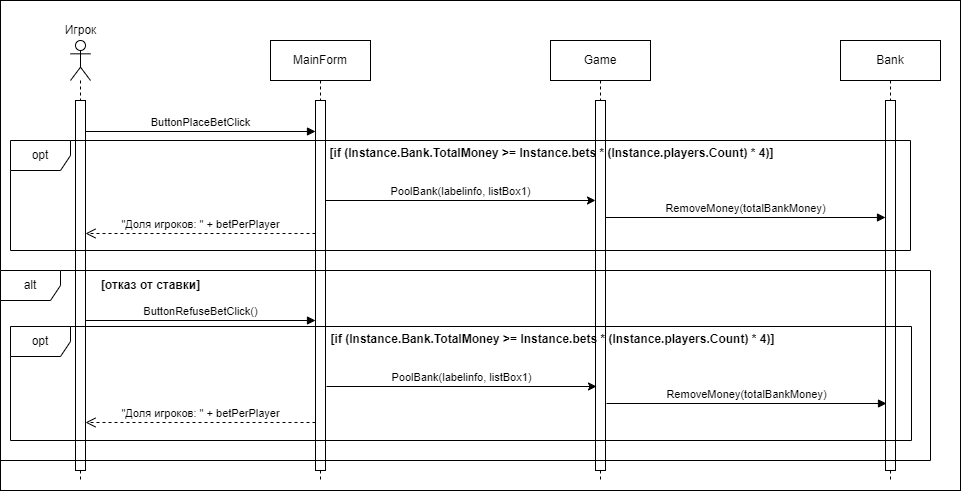

The diagram above was exported from draw.io. Its source (the exported page's mxGraphModel, read from the mxfile embedded in the PNG):
<mxGraphModel dx="1002" dy="575" grid="1" gridSize="10" guides="1" tooltips="1" connect="1" arrows="1" fold="1" page="1" pageScale="1" pageWidth="1169" pageHeight="1654" math="0" shadow="0">
  <root>
    <mxCell id="0" />
    <mxCell id="1" parent="0" />
    <mxCell id="A2dliaR68keywHxFCUzQ-23" value="" style="rounded=0;whiteSpace=wrap;html=1;" parent="1" vertex="1">
      <mxGeometry y="40" width="960" height="490" as="geometry" />
    </mxCell>
    <mxCell id="A2dliaR68keywHxFCUzQ-1" value="" style="shape=umlLifeline;perimeter=lifelinePerimeter;whiteSpace=wrap;html=1;container=1;dropTarget=0;collapsible=0;recursiveResize=0;outlineConnect=0;portConstraint=eastwest;newEdgeStyle={&quot;curved&quot;:0,&quot;rounded&quot;:0};participant=umlActor;" parent="1" vertex="1">
      <mxGeometry x="70" y="80" width="20" height="440" as="geometry" />
    </mxCell>
    <mxCell id="A2dliaR68keywHxFCUzQ-3" value="" style="html=1;points=[[0,0,0,0,5],[0,1,0,0,-5],[1,0,0,0,5],[1,1,0,0,-5]];perimeter=orthogonalPerimeter;outlineConnect=0;targetShapes=umlLifeline;portConstraint=eastwest;newEdgeStyle={&quot;curved&quot;:0,&quot;rounded&quot;:0};" parent="A2dliaR68keywHxFCUzQ-1" vertex="1">
      <mxGeometry x="5" y="60" width="10" height="370" as="geometry" />
    </mxCell>
    <mxCell id="A2dliaR68keywHxFCUzQ-2" value="Игрок" style="text;html=1;align=center;verticalAlign=middle;resizable=0;points=[];autosize=1;strokeColor=none;fillColor=none;" parent="1" vertex="1">
      <mxGeometry x="50" y="55" width="60" height="30" as="geometry" />
    </mxCell>
    <mxCell id="A2dliaR68keywHxFCUzQ-4" value="MainForm" style="shape=umlLifeline;perimeter=lifelinePerimeter;whiteSpace=wrap;html=1;container=1;dropTarget=0;collapsible=0;recursiveResize=0;outlineConnect=0;portConstraint=eastwest;newEdgeStyle={&quot;curved&quot;:0,&quot;rounded&quot;:0};" parent="1" vertex="1">
      <mxGeometry x="270" y="80" width="100" height="440" as="geometry" />
    </mxCell>
    <mxCell id="A2dliaR68keywHxFCUzQ-5" value="" style="html=1;points=[[0,0,0,0,5],[0,1,0,0,-5],[1,0,0,0,5],[1,1,0,0,-5]];perimeter=orthogonalPerimeter;outlineConnect=0;targetShapes=umlLifeline;portConstraint=eastwest;newEdgeStyle={&quot;curved&quot;:0,&quot;rounded&quot;:0};" parent="A2dliaR68keywHxFCUzQ-4" vertex="1">
      <mxGeometry x="45" y="60" width="10" height="370" as="geometry" />
    </mxCell>
    <mxCell id="A2dliaR68keywHxFCUzQ-6" value="Bank" style="shape=umlLifeline;perimeter=lifelinePerimeter;whiteSpace=wrap;html=1;container=1;dropTarget=0;collapsible=0;recursiveResize=0;outlineConnect=0;portConstraint=eastwest;newEdgeStyle={&quot;curved&quot;:0,&quot;rounded&quot;:0};" parent="1" vertex="1">
      <mxGeometry x="840" y="80" width="100" height="440" as="geometry" />
    </mxCell>
    <mxCell id="A2dliaR68keywHxFCUzQ-7" value="" style="html=1;points=[[0,0,0,0,5],[0,1,0,0,-5],[1,0,0,0,5],[1,1,0,0,-5]];perimeter=orthogonalPerimeter;outlineConnect=0;targetShapes=umlLifeline;portConstraint=eastwest;newEdgeStyle={&quot;curved&quot;:0,&quot;rounded&quot;:0};" parent="A2dliaR68keywHxFCUzQ-6" vertex="1">
      <mxGeometry x="45" y="60" width="10" height="370" as="geometry" />
    </mxCell>
    <mxCell id="A2dliaR68keywHxFCUzQ-8" value="ButtonPlaceBetClick" style="html=1;verticalAlign=bottom;endArrow=block;curved=0;rounded=0;" parent="1" edge="1">
      <mxGeometry width="80" relative="1" as="geometry">
        <mxPoint x="85" y="171" as="sourcePoint" />
        <mxPoint x="315" y="171" as="targetPoint" />
      </mxGeometry>
    </mxCell>
    <mxCell id="A2dliaR68keywHxFCUzQ-9" value="Game" style="shape=umlLifeline;perimeter=lifelinePerimeter;whiteSpace=wrap;html=1;container=1;dropTarget=0;collapsible=0;recursiveResize=0;outlineConnect=0;portConstraint=eastwest;newEdgeStyle={&quot;curved&quot;:0,&quot;rounded&quot;:0};" parent="1" vertex="1">
      <mxGeometry x="550" y="80" width="100" height="440" as="geometry" />
    </mxCell>
    <mxCell id="A2dliaR68keywHxFCUzQ-10" value="" style="html=1;points=[[0,0,0,0,5],[0,1,0,0,-5],[1,0,0,0,5],[1,1,0,0,-5]];perimeter=orthogonalPerimeter;outlineConnect=0;targetShapes=umlLifeline;portConstraint=eastwest;newEdgeStyle={&quot;curved&quot;:0,&quot;rounded&quot;:0};" parent="A2dliaR68keywHxFCUzQ-9" vertex="1">
      <mxGeometry x="45" y="60" width="10" height="370" as="geometry" />
    </mxCell>
    <mxCell id="A2dliaR68keywHxFCUzQ-12" value="PoolBank(labelinfo, listBox1)" style="html=1;verticalAlign=bottom;endArrow=classic;curved=0;rounded=0;endFill=1;" parent="1" edge="1">
      <mxGeometry width="80" relative="1" as="geometry">
        <mxPoint x="325" y="240" as="sourcePoint" />
        <mxPoint x="595" y="240" as="targetPoint" />
      </mxGeometry>
    </mxCell>
    <mxCell id="A2dliaR68keywHxFCUzQ-13" value="RemoveMoney(totalBankMoney)" style="html=1;verticalAlign=bottom;endArrow=block;curved=0;rounded=0;" parent="1" edge="1">
      <mxGeometry width="80" relative="1" as="geometry">
        <mxPoint x="605" y="257" as="sourcePoint" />
        <mxPoint x="885" y="257" as="targetPoint" />
      </mxGeometry>
    </mxCell>
    <mxCell id="A2dliaR68keywHxFCUzQ-14" value="opt" style="shape=umlFrame;whiteSpace=wrap;html=1;pointerEvents=0;" parent="1" vertex="1">
      <mxGeometry x="10" y="180" width="900" height="110" as="geometry" />
    </mxCell>
    <mxCell id="A2dliaR68keywHxFCUzQ-15" value="&lt;b&gt;[if (Instance.Bank.TotalMoney &amp;gt;= Instance.bets * (Instance.players.Count) * 4)]&lt;/b&gt;" style="text;html=1;align=center;verticalAlign=middle;resizable=0;points=[];autosize=1;strokeColor=none;fillColor=none;" parent="1" vertex="1">
      <mxGeometry x="316" y="178" width="470" height="30" as="geometry" />
    </mxCell>
    <mxCell id="A2dliaR68keywHxFCUzQ-16" value="ButtonRefuseBetClick()" style="html=1;verticalAlign=bottom;endArrow=block;curved=0;rounded=0;" parent="1" edge="1">
      <mxGeometry width="80" relative="1" as="geometry">
        <mxPoint x="85" y="360" as="sourcePoint" />
        <mxPoint x="315" y="360" as="targetPoint" />
      </mxGeometry>
    </mxCell>
    <mxCell id="A2dliaR68keywHxFCUzQ-18" value="PoolBank(labelinfo, listBox1)" style="html=1;verticalAlign=bottom;endArrow=classic;curved=0;rounded=0;endFill=1;" parent="1" edge="1">
      <mxGeometry width="80" relative="1" as="geometry">
        <mxPoint x="326" y="426" as="sourcePoint" />
        <mxPoint x="596" y="426" as="targetPoint" />
      </mxGeometry>
    </mxCell>
    <mxCell id="A2dliaR68keywHxFCUzQ-19" value="RemoveMoney(totalBankMoney)" style="html=1;verticalAlign=bottom;endArrow=block;curved=0;rounded=0;" parent="1" edge="1">
      <mxGeometry width="80" relative="1" as="geometry">
        <mxPoint x="606" y="443" as="sourcePoint" />
        <mxPoint x="886" y="443" as="targetPoint" />
      </mxGeometry>
    </mxCell>
    <mxCell id="A2dliaR68keywHxFCUzQ-20" value="opt" style="shape=umlFrame;whiteSpace=wrap;html=1;pointerEvents=0;" parent="1" vertex="1">
      <mxGeometry x="10" y="366" width="901" height="114" as="geometry" />
    </mxCell>
    <mxCell id="A2dliaR68keywHxFCUzQ-21" value="&lt;b&gt;[if (Instance.Bank.TotalMoney &amp;gt;= Instance.bets * (Instance.players.Count) * 4)]&lt;/b&gt;" style="text;html=1;align=center;verticalAlign=middle;resizable=0;points=[];autosize=1;strokeColor=none;fillColor=none;" parent="1" vertex="1">
      <mxGeometry x="317" y="364" width="470" height="30" as="geometry" />
    </mxCell>
    <mxCell id="A2dliaR68keywHxFCUzQ-22" value="alt" style="shape=umlFrame;whiteSpace=wrap;html=1;pointerEvents=0;" parent="1" vertex="1">
      <mxGeometry y="310" width="930" height="190" as="geometry" />
    </mxCell>
    <mxCell id="J9-2gjvESuZwuhIxeUVq-3" value="&lt;b&gt;[отказ от ставки]&lt;/b&gt;" style="text;html=1;align=center;verticalAlign=middle;resizable=0;points=[];autosize=1;strokeColor=none;fillColor=none;" parent="1" vertex="1">
      <mxGeometry x="90" y="310" width="120" height="30" as="geometry" />
    </mxCell>
    <mxCell id="0s9JvzR2sHTL3kqErYTG-1" value="&quot;Доля игроков: &quot; + betPerPlayer" style="html=1;verticalAlign=bottom;endArrow=open;dashed=1;endSize=8;curved=0;rounded=0;" edge="1" parent="1">
      <mxGeometry relative="1" as="geometry">
        <mxPoint x="315" y="273" as="sourcePoint" />
        <mxPoint x="85" y="273" as="targetPoint" />
      </mxGeometry>
    </mxCell>
    <mxCell id="0s9JvzR2sHTL3kqErYTG-2" value="&quot;Доля игроков: &quot; + betPerPlayer" style="html=1;verticalAlign=bottom;endArrow=open;dashed=1;endSize=8;curved=0;rounded=0;" edge="1" parent="1">
      <mxGeometry relative="1" as="geometry">
        <mxPoint x="315" y="462" as="sourcePoint" />
        <mxPoint x="85" y="462" as="targetPoint" />
      </mxGeometry>
    </mxCell>
  </root>
</mxGraphModel>